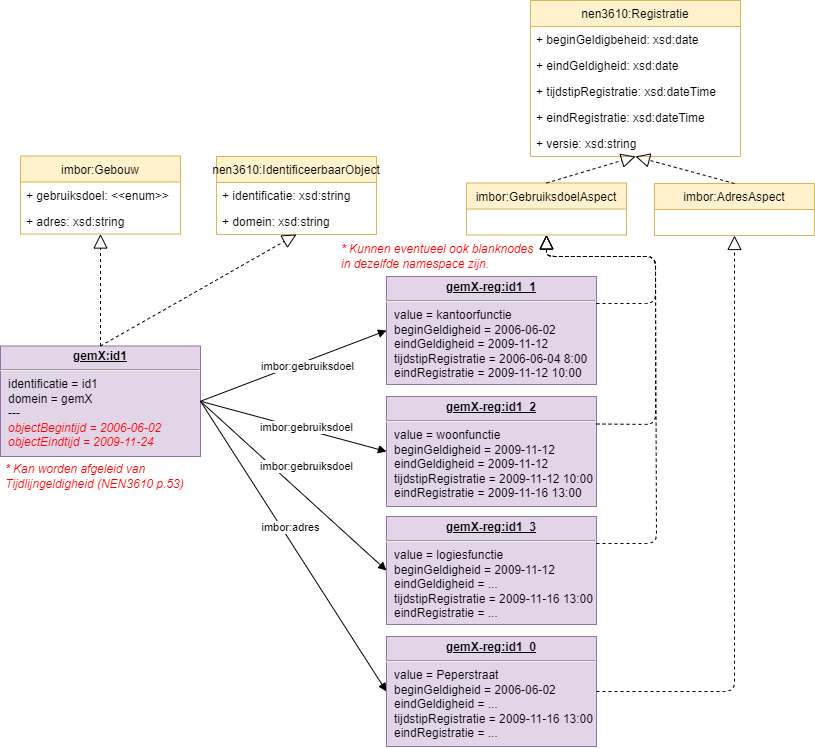

The diagram above was exported from draw.io. Its source (the exported page's mxGraphModel, read from the mxfile embedded in the PNG):
<mxGraphModel dx="386" dy="1387" grid="1" gridSize="10" guides="1" tooltips="1" connect="1" arrows="1" fold="1" page="1" pageScale="1" pageWidth="827" pageHeight="1169" math="0" shadow="0">
  <root>
    <mxCell id="0" />
    <mxCell id="1" parent="0" />
    <mxCell id="112" value="nen3610:Registratie" style="swimlane;fontStyle=0;childLayout=stackLayout;horizontal=1;startSize=26;fillColor=#fff2cc;horizontalStack=0;resizeParent=1;resizeParentMax=0;resizeLast=0;collapsible=0;marginBottom=0;strokeColor=#d6b656;" parent="1" vertex="1">
      <mxGeometry x="1370" y="44" width="210" height="156" as="geometry" />
    </mxCell>
    <mxCell id="113" value="+ beginGeldigbeheid: xsd:date" style="text;strokeColor=none;fillColor=none;align=left;verticalAlign=top;spacingLeft=4;spacingRight=4;overflow=hidden;rotatable=0;points=[[0,0.5],[1,0.5]];portConstraint=eastwest;" parent="112" vertex="1">
      <mxGeometry y="26" width="210" height="26" as="geometry" />
    </mxCell>
    <mxCell id="114" value="+ eindGeldigheid: xsd:date" style="text;strokeColor=none;fillColor=none;align=left;verticalAlign=top;spacingLeft=4;spacingRight=4;overflow=hidden;rotatable=0;points=[[0,0.5],[1,0.5]];portConstraint=eastwest;" parent="112" vertex="1">
      <mxGeometry y="52" width="210" height="26" as="geometry" />
    </mxCell>
    <mxCell id="115" value="+ tijdstipRegistratie: xsd:dateTime" style="text;strokeColor=none;fillColor=none;align=left;verticalAlign=top;spacingLeft=4;spacingRight=4;overflow=hidden;rotatable=0;points=[[0,0.5],[1,0.5]];portConstraint=eastwest;" parent="112" vertex="1">
      <mxGeometry y="78" width="210" height="26" as="geometry" />
    </mxCell>
    <mxCell id="116" value="+ eindRegistratie: xsd:dateTime" style="text;strokeColor=none;fillColor=none;align=left;verticalAlign=top;spacingLeft=4;spacingRight=4;overflow=hidden;rotatable=0;points=[[0,0.5],[1,0.5]];portConstraint=eastwest;" parent="112" vertex="1">
      <mxGeometry y="104" width="210" height="26" as="geometry" />
    </mxCell>
    <mxCell id="117" value="+ versie: xsd:string" style="text;strokeColor=none;fillColor=none;align=left;verticalAlign=top;spacingLeft=4;spacingRight=4;overflow=hidden;rotatable=0;points=[[0,0.5],[1,0.5]];portConstraint=eastwest;" parent="112" vertex="1">
      <mxGeometry y="130" width="210" height="26" as="geometry" />
    </mxCell>
    <mxCell id="119" value="imbor:Gebouw" style="swimlane;fontStyle=0;childLayout=stackLayout;horizontal=1;startSize=26;fillColor=#fff2cc;horizontalStack=0;resizeParent=1;resizeParentMax=0;resizeLast=0;collapsible=0;marginBottom=0;strokeColor=#d6b656;" parent="1" vertex="1">
      <mxGeometry x="860" y="199.5" width="160" height="78" as="geometry" />
    </mxCell>
    <mxCell id="149" value="+ gebruiksdoel: &lt;&lt;enum&gt;&gt;" style="text;strokeColor=none;fillColor=none;align=left;verticalAlign=top;spacingLeft=4;spacingRight=4;overflow=hidden;rotatable=0;points=[[0,0.5],[1,0.5]];portConstraint=eastwest;" parent="119" vertex="1">
      <mxGeometry y="26" width="160" height="26" as="geometry" />
    </mxCell>
    <mxCell id="148" value="+ adres: xsd:string" style="text;strokeColor=none;fillColor=none;align=left;verticalAlign=top;spacingLeft=4;spacingRight=4;overflow=hidden;rotatable=0;points=[[0,0.5],[1,0.5]];portConstraint=eastwest;" parent="119" vertex="1">
      <mxGeometry y="52" width="160" height="26" as="geometry" />
    </mxCell>
    <mxCell id="128" value="&lt;p style=&quot;margin:0px;margin-top:4px;text-align:center;text-decoration:underline;&quot;&gt;&lt;b&gt;gemX:id1&lt;/b&gt;&lt;/p&gt;&lt;hr&gt;&lt;p style=&quot;margin:0px;margin-left:8px;&quot;&gt;identificatie = id1&lt;br&gt;domein = gemX&lt;br&gt;&lt;/p&gt;&lt;p style=&quot;margin:0px;margin-left:8px;&quot;&gt;---&lt;/p&gt;&lt;p style=&quot;border-color: var(--border-color); margin: 0px 0px 0px 8px;&quot;&gt;&lt;font style=&quot;border-color: var(--border-color);&quot; color=&quot;#ff0000&quot;&gt;&lt;i style=&quot;border-color: var(--border-color);&quot;&gt;objectBegintijd = 2006-06-02&lt;/i&gt;&lt;/font&gt;&lt;/p&gt;&lt;p style=&quot;border-color: var(--border-color); margin: 0px 0px 0px 8px;&quot;&gt;&lt;font style=&quot;border-color: var(--border-color);&quot; color=&quot;#ff0000&quot;&gt;&lt;i style=&quot;border-color: var(--border-color);&quot;&gt;objectEindtijd = 2009-11-24&lt;/i&gt;&lt;/font&gt;&lt;/p&gt;&lt;p style=&quot;margin:0px;margin-left:8px;&quot;&gt;&lt;br&gt;&lt;/p&gt;" style="verticalAlign=top;align=left;overflow=fill;fontSize=12;fontFamily=Helvetica;html=1;fillColor=#e1d5e7;strokeColor=#9673a6;" parent="1" vertex="1">
      <mxGeometry x="840" y="389.5" width="200" height="110.5" as="geometry" />
    </mxCell>
    <mxCell id="130" style="edgeStyle=none;html=1;endArrow=block;endFill=1;entryX=0;entryY=0.5;entryDx=0;entryDy=0;exitX=1;exitY=0.5;exitDx=0;exitDy=0;" parent="1" source="128" target="132" edge="1">
      <mxGeometry relative="1" as="geometry">
        <mxPoint x="1710" y="505.25" as="targetPoint" />
        <mxPoint x="1055" y="472" as="sourcePoint" />
      </mxGeometry>
    </mxCell>
    <mxCell id="131" value="imbor:gebruiksdoel" style="edgeLabel;html=1;align=center;verticalAlign=middle;resizable=0;points=[];" parent="130" vertex="1" connectable="0">
      <mxGeometry x="-0.351" y="1" relative="1" as="geometry">
        <mxPoint x="46" y="-11" as="offset" />
      </mxGeometry>
    </mxCell>
    <mxCell id="132" value="&lt;p style=&quot;margin:0px;margin-top:4px;text-align:center;text-decoration:underline;&quot;&gt;&lt;b&gt;gemX-reg:id1_1&lt;/b&gt;&lt;/p&gt;&lt;hr&gt;&lt;p style=&quot;margin:0px;margin-left:8px;&quot;&gt;&lt;span style=&quot;background-color: initial;&quot;&gt;value = kantoorfunctie&lt;/span&gt;&lt;/p&gt;&lt;p style=&quot;margin:0px;margin-left:8px;&quot;&gt;&lt;span style=&quot;background-color: initial;&quot;&gt;beginGeldigheid = 2006-06-02&lt;/span&gt;&lt;br&gt;&lt;/p&gt;&lt;p style=&quot;border-color: var(--border-color); margin: 0px 0px 0px 8px;&quot;&gt;eindGeldigheid = 2009-11-12&lt;br style=&quot;border-color: var(--border-color);&quot;&gt;tijdstipRegistratie = 2006-06-04 8:00&lt;br style=&quot;border-color: var(--border-color);&quot;&gt;&lt;/p&gt;&lt;p style=&quot;border-color: var(--border-color); margin: 0px 0px 0px 8px;&quot;&gt;eindRegistratie = 2009-11-12 10:00&lt;/p&gt;" style="verticalAlign=top;align=left;overflow=fill;fontSize=12;fontFamily=Helvetica;html=1;fillColor=#e1d5e7;strokeColor=#9673a6;" parent="1" vertex="1">
      <mxGeometry x="1226" y="320" width="210" height="108" as="geometry" />
    </mxCell>
    <mxCell id="136" value="&lt;p style=&quot;margin:0px;margin-top:4px;text-align:center;text-decoration:underline;&quot;&gt;&lt;b&gt;gemX-reg:id1_2&lt;/b&gt;&lt;/p&gt;&lt;hr&gt;&lt;p style=&quot;margin:0px;margin-left:8px;&quot;&gt;&lt;span style=&quot;background-color: initial;&quot;&gt;value = woonfunctie&lt;/span&gt;&lt;/p&gt;&lt;p style=&quot;margin:0px;margin-left:8px;&quot;&gt;&lt;span style=&quot;background-color: initial;&quot;&gt;beginGeldigheid = 2009-11-12&lt;/span&gt;&lt;br&gt;&lt;/p&gt;&lt;p style=&quot;border-color: var(--border-color); margin: 0px 0px 0px 8px;&quot;&gt;eindGeldigheid = 2009-11-12&lt;br style=&quot;border-color: var(--border-color);&quot;&gt;tijdstipRegistratie = 2009-11-12 10:00&lt;br style=&quot;border-color: var(--border-color);&quot;&gt;&lt;/p&gt;&lt;p style=&quot;border-color: var(--border-color); margin: 0px 0px 0px 8px;&quot;&gt;eindRegistratie = 2009-11-16 13:00&lt;/p&gt;" style="verticalAlign=top;align=left;overflow=fill;fontSize=12;fontFamily=Helvetica;html=1;fillColor=#e1d5e7;strokeColor=#9673a6;" parent="1" vertex="1">
      <mxGeometry x="1226" y="440" width="210" height="110" as="geometry" />
    </mxCell>
    <mxCell id="137" value="&lt;p style=&quot;margin:0px;margin-top:4px;text-align:center;text-decoration:underline;&quot;&gt;&lt;b&gt;gemX-reg:id1_3&lt;/b&gt;&lt;/p&gt;&lt;hr&gt;&lt;p style=&quot;margin:0px;margin-left:8px;&quot;&gt;&lt;span style=&quot;background-color: initial;&quot;&gt;value = logiesfunctie&lt;/span&gt;&lt;/p&gt;&lt;p style=&quot;margin:0px;margin-left:8px;&quot;&gt;&lt;span style=&quot;background-color: initial;&quot;&gt;beginGeldigheid = 2009-11-12&lt;/span&gt;&lt;br&gt;&lt;/p&gt;&lt;p style=&quot;border-color: var(--border-color); margin: 0px 0px 0px 8px;&quot;&gt;eindGeldigheid = ...&lt;br style=&quot;border-color: var(--border-color);&quot;&gt;tijdstipRegistratie = 2009-11-16&lt;span style=&quot;border-color: var(--border-color); background-color: initial;&quot;&gt;&amp;nbsp;13:00&lt;/span&gt;&lt;/p&gt;&lt;p style=&quot;border-color: var(--border-color); margin: 0px 0px 0px 8px;&quot;&gt;eindRegistratie = ...&lt;/p&gt;" style="verticalAlign=top;align=left;overflow=fill;fontSize=12;fontFamily=Helvetica;html=1;fillColor=#e1d5e7;strokeColor=#9673a6;" parent="1" vertex="1">
      <mxGeometry x="1226" y="560" width="210" height="108" as="geometry" />
    </mxCell>
    <mxCell id="140" style="edgeStyle=none;html=1;endArrow=block;endFill=1;entryX=0;entryY=0.5;entryDx=0;entryDy=0;exitX=1;exitY=0.5;exitDx=0;exitDy=0;" parent="1" source="128" target="136" edge="1">
      <mxGeometry relative="1" as="geometry">
        <mxPoint x="1240" y="422" as="targetPoint" />
        <mxPoint x="1055" y="500" as="sourcePoint" />
      </mxGeometry>
    </mxCell>
    <mxCell id="141" value="imbor:gebruiksdoel" style="edgeLabel;html=1;align=center;verticalAlign=middle;resizable=0;points=[];" parent="140" vertex="1" connectable="0">
      <mxGeometry x="-0.351" y="1" relative="1" as="geometry">
        <mxPoint x="45" y="10" as="offset" />
      </mxGeometry>
    </mxCell>
    <mxCell id="142" style="edgeStyle=none;html=1;endArrow=block;endFill=1;entryX=0;entryY=0.5;entryDx=0;entryDy=0;exitX=1;exitY=0.5;exitDx=0;exitDy=0;" parent="1" source="128" target="137" edge="1">
      <mxGeometry relative="1" as="geometry">
        <mxPoint x="1240" y="534.5" as="targetPoint" />
        <mxPoint x="1055" y="529" as="sourcePoint" />
      </mxGeometry>
    </mxCell>
    <mxCell id="143" value="imbor:gebruiksdoel" style="edgeLabel;html=1;align=center;verticalAlign=middle;resizable=0;points=[];" parent="142" vertex="1" connectable="0">
      <mxGeometry x="-0.351" y="1" relative="1" as="geometry">
        <mxPoint x="45" y="11" as="offset" />
      </mxGeometry>
    </mxCell>
    <mxCell id="144" style="edgeStyle=none;html=1;endArrow=block;endFill=1;exitX=1;exitY=0.5;exitDx=0;exitDy=0;entryX=0;entryY=0.5;entryDx=0;entryDy=0;" parent="1" source="128" target="164" edge="1">
      <mxGeometry relative="1" as="geometry">
        <mxPoint x="1036" y="760" as="targetPoint" />
        <mxPoint x="1055" y="558" as="sourcePoint" />
      </mxGeometry>
    </mxCell>
    <mxCell id="145" value="imbor:adres" style="edgeLabel;html=1;align=center;verticalAlign=middle;resizable=0;points=[];" parent="144" vertex="1" connectable="0">
      <mxGeometry x="-0.351" y="1" relative="1" as="geometry">
        <mxPoint x="28" y="32" as="offset" />
      </mxGeometry>
    </mxCell>
    <mxCell id="151" value="" style="endArrow=block;dashed=1;endFill=0;endSize=12;html=1;exitX=0.5;exitY=0;exitDx=0;exitDy=0;entryX=0.5;entryY=1;entryDx=0;entryDy=0;" parent="1" source="128" target="119" edge="1">
      <mxGeometry width="160" relative="1" as="geometry">
        <mxPoint x="60" y="186" as="sourcePoint" />
        <mxPoint x="60" y="125" as="targetPoint" />
      </mxGeometry>
    </mxCell>
    <mxCell id="152" value="* Kan worden afgeleid van Tijdlijngeldigheid (NEN3610 p.53)" style="text;align=left;fontStyle=2;verticalAlign=middle;spacingLeft=3;spacingRight=3;strokeColor=none;rotatable=0;points=[[0,0.5],[1,0.5]];portConstraint=eastwest;fontColor=#FF0000;whiteSpace=wrap;" parent="1" vertex="1">
      <mxGeometry x="840" y="500" width="200" height="40" as="geometry" />
    </mxCell>
    <mxCell id="153" value="* Kunnen eventueel ook blanknodes in dezelfde namespace zijn." style="text;align=left;fontStyle=2;verticalAlign=middle;spacingLeft=3;spacingRight=3;strokeColor=none;rotatable=0;points=[[0,0.5],[1,0.5]];portConstraint=eastwest;fontColor=#FF0000;whiteSpace=wrap;" parent="1" vertex="1">
      <mxGeometry x="1176" y="280" width="206" height="40" as="geometry" />
    </mxCell>
    <mxCell id="154" value="" style="endArrow=block;dashed=1;endFill=0;endSize=12;html=1;exitX=1;exitY=0.25;exitDx=0;exitDy=0;entryX=0.5;entryY=1;entryDx=0;entryDy=0;" parent="1" source="132" target="166" edge="1">
      <mxGeometry width="160" relative="1" as="geometry">
        <mxPoint x="950" y="399.5" as="sourcePoint" />
        <mxPoint x="950" y="339.5" as="targetPoint" />
        <Array as="points">
          <mxPoint x="1495" y="347" />
          <mxPoint x="1495" y="300" />
          <mxPoint x="1386" y="300" />
        </Array>
      </mxGeometry>
    </mxCell>
    <mxCell id="155" value="" style="endArrow=block;dashed=1;endFill=0;endSize=12;html=1;exitX=1;exitY=0.25;exitDx=0;exitDy=0;entryX=0.5;entryY=1;entryDx=0;entryDy=0;jumpStyle=arc;" parent="1" source="136" target="166" edge="1">
      <mxGeometry width="160" relative="1" as="geometry">
        <mxPoint x="1450" y="357" as="sourcePoint" />
        <mxPoint x="1505" y="260" as="targetPoint" />
        <Array as="points">
          <mxPoint x="1495" y="468" />
          <mxPoint x="1495" y="300" />
          <mxPoint x="1386" y="300" />
        </Array>
      </mxGeometry>
    </mxCell>
    <mxCell id="156" value="" style="endArrow=block;dashed=1;endFill=0;endSize=12;html=1;exitX=1;exitY=0.25;exitDx=0;exitDy=0;entryX=0.5;entryY=1;entryDx=0;entryDy=0;jumpStyle=arc;" parent="1" source="137" target="166" edge="1">
      <mxGeometry width="160" relative="1" as="geometry">
        <mxPoint x="1450" y="485" as="sourcePoint" />
        <mxPoint x="1505" y="260" as="targetPoint" />
        <Array as="points">
          <mxPoint x="1496" y="587" />
          <mxPoint x="1495" y="300" />
          <mxPoint x="1386" y="300" />
        </Array>
      </mxGeometry>
    </mxCell>
    <mxCell id="160" value="nen3610:IdentificeerbaarObject" style="swimlane;fontStyle=0;childLayout=stackLayout;horizontal=1;startSize=26;fillColor=#fff2cc;horizontalStack=0;resizeParent=1;resizeParentMax=0;resizeLast=0;collapsible=0;marginBottom=0;strokeColor=#d6b656;" parent="1" vertex="1">
      <mxGeometry x="1056" y="200" width="160" height="78" as="geometry" />
    </mxCell>
    <mxCell id="161" value="+ identificatie: xsd:string" style="text;strokeColor=none;fillColor=none;align=left;verticalAlign=top;spacingLeft=4;spacingRight=4;overflow=hidden;rotatable=0;points=[[0,0.5],[1,0.5]];portConstraint=eastwest;" parent="160" vertex="1">
      <mxGeometry y="26" width="160" height="26" as="geometry" />
    </mxCell>
    <mxCell id="162" value="+ domein: xsd:string" style="text;strokeColor=none;fillColor=none;align=left;verticalAlign=top;spacingLeft=4;spacingRight=4;overflow=hidden;rotatable=0;points=[[0,0.5],[1,0.5]];portConstraint=eastwest;" parent="160" vertex="1">
      <mxGeometry y="52" width="160" height="26" as="geometry" />
    </mxCell>
    <mxCell id="163" value="" style="endArrow=block;dashed=1;endFill=0;endSize=12;html=1;exitX=0.5;exitY=0;exitDx=0;exitDy=0;entryX=0.5;entryY=1;entryDx=0;entryDy=0;" parent="1" source="128" target="160" edge="1">
      <mxGeometry width="160" relative="1" as="geometry">
        <mxPoint x="950" y="399.5" as="sourcePoint" />
        <mxPoint x="950" y="287.5" as="targetPoint" />
      </mxGeometry>
    </mxCell>
    <mxCell id="164" value="&lt;p style=&quot;margin:0px;margin-top:4px;text-align:center;text-decoration:underline;&quot;&gt;&lt;b&gt;gemX-reg:id1_0&lt;/b&gt;&lt;/p&gt;&lt;hr&gt;&lt;p style=&quot;margin:0px;margin-left:8px;&quot;&gt;&lt;span style=&quot;background-color: initial;&quot;&gt;value = Peperstraat&lt;/span&gt;&lt;/p&gt;&lt;p style=&quot;margin:0px;margin-left:8px;&quot;&gt;&lt;span style=&quot;background-color: initial;&quot;&gt;beginGeldigheid = 2006-06-02&lt;/span&gt;&lt;br&gt;&lt;/p&gt;&lt;p style=&quot;border-color: var(--border-color); margin: 0px 0px 0px 8px;&quot;&gt;eindGeldigheid = ...&lt;br style=&quot;border-color: var(--border-color);&quot;&gt;tijdstipRegistratie = 2009-11-16&lt;span style=&quot;border-color: var(--border-color); background-color: initial;&quot;&gt;&amp;nbsp;13:00&lt;/span&gt;&lt;/p&gt;&lt;p style=&quot;border-color: var(--border-color); margin: 0px 0px 0px 8px;&quot;&gt;eindRegistratie = ...&lt;/p&gt;" style="verticalAlign=top;align=left;overflow=fill;fontSize=12;fontFamily=Helvetica;html=1;fillColor=#e1d5e7;strokeColor=#9673a6;" parent="1" vertex="1">
      <mxGeometry x="1226" y="680" width="210" height="110" as="geometry" />
    </mxCell>
    <mxCell id="165" value="" style="endArrow=block;dashed=1;endFill=0;endSize=12;html=1;exitX=1;exitY=0.5;exitDx=0;exitDy=0;entryX=0.5;entryY=1;entryDx=0;entryDy=0;jumpStyle=arc;" parent="1" source="164" target="171" edge="1">
      <mxGeometry width="160" relative="1" as="geometry">
        <mxPoint x="1450" y="614.5" as="sourcePoint" />
        <mxPoint x="1505" y="260" as="targetPoint" />
        <Array as="points">
          <mxPoint x="1496" y="735" />
          <mxPoint x="1574" y="735" />
        </Array>
      </mxGeometry>
    </mxCell>
    <mxCell id="166" value="imbor:GebruiksdoelAspect" style="swimlane;fontStyle=0;childLayout=stackLayout;horizontal=1;startSize=26;fillColor=#fff2cc;horizontalStack=0;resizeParent=1;resizeParentMax=0;resizeLast=0;collapsible=0;marginBottom=0;strokeColor=#d6b656;" vertex="1" parent="1">
      <mxGeometry x="1306" y="226.5" width="160" height="52" as="geometry" />
    </mxCell>
    <mxCell id="171" value="imbor:AdresAspect" style="swimlane;fontStyle=0;childLayout=stackLayout;horizontal=1;startSize=26;fillColor=#fff2cc;horizontalStack=0;resizeParent=1;resizeParentMax=0;resizeLast=0;collapsible=0;marginBottom=0;strokeColor=#d6b656;" vertex="1" parent="1">
      <mxGeometry x="1494" y="227" width="160" height="52" as="geometry" />
    </mxCell>
    <mxCell id="174" value="" style="endArrow=block;dashed=1;endFill=0;endSize=12;html=1;exitX=0.5;exitY=0;exitDx=0;exitDy=0;entryX=0.5;entryY=1;entryDx=0;entryDy=0;jumpStyle=arc;" edge="1" parent="1" source="171" target="112">
      <mxGeometry width="160" relative="1" as="geometry">
        <mxPoint x="1446" y="745" as="sourcePoint" />
        <mxPoint x="1584" y="262" as="targetPoint" />
      </mxGeometry>
    </mxCell>
    <mxCell id="175" value="" style="endArrow=block;dashed=1;endFill=0;endSize=12;html=1;exitX=0.5;exitY=0;exitDx=0;exitDy=0;entryX=0.5;entryY=1;entryDx=0;entryDy=0;jumpStyle=arc;" edge="1" parent="1" source="166" target="112">
      <mxGeometry width="160" relative="1" as="geometry">
        <mxPoint x="1584" y="210" as="sourcePoint" />
        <mxPoint x="1485" y="186" as="targetPoint" />
      </mxGeometry>
    </mxCell>
  </root>
</mxGraphModel>